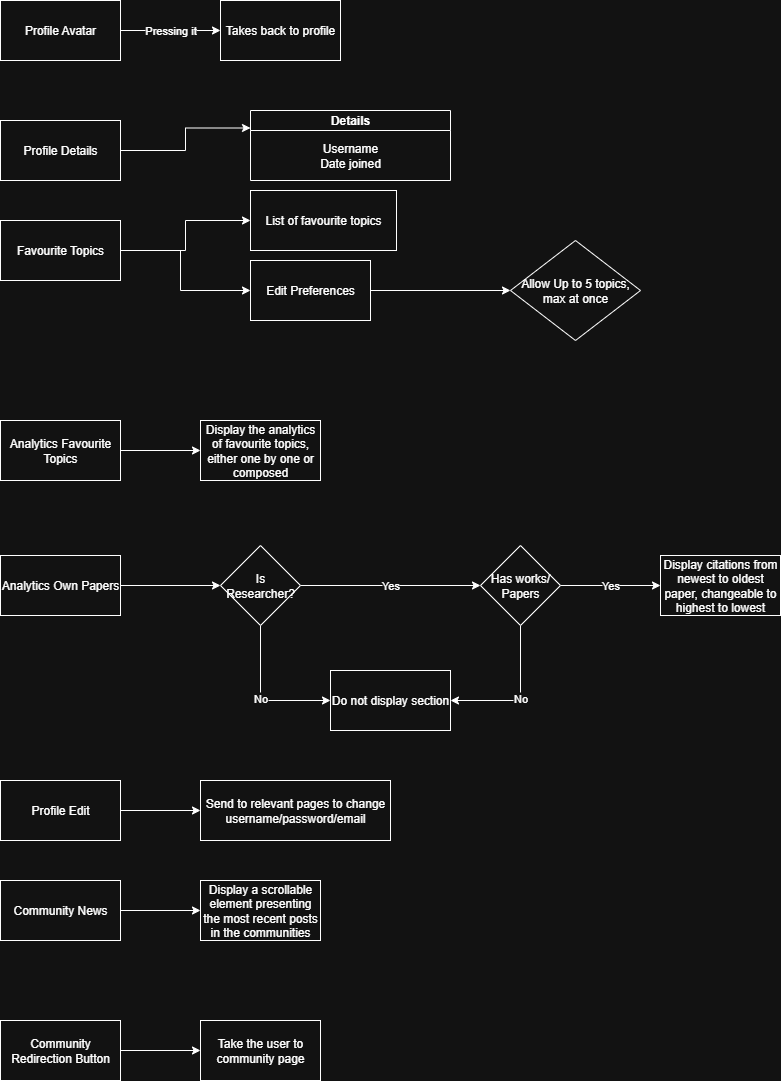

The diagram above was exported from draw.io. Its source (the exported page's mxGraphModel, read from the mxfile embedded in the PNG):
<mxGraphModel dx="1426" dy="761" grid="1" gridSize="10" guides="1" tooltips="1" connect="1" arrows="1" fold="1" page="1" pageScale="1" pageWidth="827" pageHeight="1169" math="0" shadow="0">
  <root>
    <mxCell id="0" />
    <mxCell id="1" parent="0" />
    <mxCell id="7yYmH7-SPS-ntHQrEg7N-11" value="Pressing it" style="edgeStyle=orthogonalEdgeStyle;rounded=0;orthogonalLoop=1;jettySize=auto;html=1;entryX=0;entryY=0.5;entryDx=0;entryDy=0;" edge="1" parent="1" source="7yYmH7-SPS-ntHQrEg7N-1" target="7yYmH7-SPS-ntHQrEg7N-10">
      <mxGeometry relative="1" as="geometry" />
    </mxCell>
    <mxCell id="7yYmH7-SPS-ntHQrEg7N-1" value="Profile Avatar" style="rounded=0;whiteSpace=wrap;html=1;" vertex="1" parent="1">
      <mxGeometry x="40" y="30" width="120" height="60" as="geometry" />
    </mxCell>
    <mxCell id="7yYmH7-SPS-ntHQrEg7N-12" style="edgeStyle=orthogonalEdgeStyle;rounded=0;orthogonalLoop=1;jettySize=auto;html=1;entryX=0;entryY=0.25;entryDx=0;entryDy=0;" edge="1" parent="1" source="7yYmH7-SPS-ntHQrEg7N-2" target="7yYmH7-SPS-ntHQrEg7N-9">
      <mxGeometry relative="1" as="geometry" />
    </mxCell>
    <mxCell id="7yYmH7-SPS-ntHQrEg7N-2" value="Profile Details" style="rounded=0;whiteSpace=wrap;html=1;" vertex="1" parent="1">
      <mxGeometry x="40" y="150" width="120" height="60" as="geometry" />
    </mxCell>
    <mxCell id="7yYmH7-SPS-ntHQrEg7N-20" value="" style="edgeStyle=orthogonalEdgeStyle;rounded=0;orthogonalLoop=1;jettySize=auto;html=1;" edge="1" parent="1" source="7yYmH7-SPS-ntHQrEg7N-3" target="7yYmH7-SPS-ntHQrEg7N-19">
      <mxGeometry relative="1" as="geometry" />
    </mxCell>
    <mxCell id="7yYmH7-SPS-ntHQrEg7N-21" style="edgeStyle=orthogonalEdgeStyle;rounded=0;orthogonalLoop=1;jettySize=auto;html=1;entryX=0;entryY=0.5;entryDx=0;entryDy=0;" edge="1" parent="1" source="7yYmH7-SPS-ntHQrEg7N-3" target="7yYmH7-SPS-ntHQrEg7N-22">
      <mxGeometry relative="1" as="geometry">
        <mxPoint x="310" y="350" as="targetPoint" />
        <Array as="points">
          <mxPoint x="220" y="280" />
          <mxPoint x="220" y="320" />
        </Array>
      </mxGeometry>
    </mxCell>
    <mxCell id="7yYmH7-SPS-ntHQrEg7N-3" value="Favourite Topics" style="rounded=0;whiteSpace=wrap;html=1;" vertex="1" parent="1">
      <mxGeometry x="40" y="250" width="120" height="60" as="geometry" />
    </mxCell>
    <mxCell id="7yYmH7-SPS-ntHQrEg7N-26" value="" style="edgeStyle=orthogonalEdgeStyle;rounded=0;orthogonalLoop=1;jettySize=auto;html=1;" edge="1" parent="1" source="7yYmH7-SPS-ntHQrEg7N-4" target="7yYmH7-SPS-ntHQrEg7N-25">
      <mxGeometry relative="1" as="geometry" />
    </mxCell>
    <mxCell id="7yYmH7-SPS-ntHQrEg7N-4" value="Analytics Favourite Topics" style="rounded=0;whiteSpace=wrap;html=1;" vertex="1" parent="1">
      <mxGeometry x="40" y="450" width="120" height="60" as="geometry" />
    </mxCell>
    <mxCell id="7yYmH7-SPS-ntHQrEg7N-28" value="" style="edgeStyle=orthogonalEdgeStyle;rounded=0;orthogonalLoop=1;jettySize=auto;html=1;" edge="1" parent="1" source="7yYmH7-SPS-ntHQrEg7N-5" target="7yYmH7-SPS-ntHQrEg7N-27">
      <mxGeometry relative="1" as="geometry" />
    </mxCell>
    <mxCell id="7yYmH7-SPS-ntHQrEg7N-5" value="Analytics Own Papers" style="rounded=0;whiteSpace=wrap;html=1;" vertex="1" parent="1">
      <mxGeometry x="40" y="585" width="120" height="60" as="geometry" />
    </mxCell>
    <mxCell id="7yYmH7-SPS-ntHQrEg7N-38" value="" style="edgeStyle=orthogonalEdgeStyle;rounded=0;orthogonalLoop=1;jettySize=auto;html=1;" edge="1" parent="1" source="7yYmH7-SPS-ntHQrEg7N-6" target="7yYmH7-SPS-ntHQrEg7N-37">
      <mxGeometry relative="1" as="geometry" />
    </mxCell>
    <mxCell id="7yYmH7-SPS-ntHQrEg7N-6" value="Profile Edit" style="rounded=0;whiteSpace=wrap;html=1;" vertex="1" parent="1">
      <mxGeometry x="40" y="810" width="120" height="60" as="geometry" />
    </mxCell>
    <mxCell id="7yYmH7-SPS-ntHQrEg7N-40" value="" style="edgeStyle=orthogonalEdgeStyle;rounded=0;orthogonalLoop=1;jettySize=auto;html=1;" edge="1" parent="1" source="7yYmH7-SPS-ntHQrEg7N-7" target="7yYmH7-SPS-ntHQrEg7N-39">
      <mxGeometry relative="1" as="geometry" />
    </mxCell>
    <mxCell id="7yYmH7-SPS-ntHQrEg7N-7" value="Community News" style="rounded=0;whiteSpace=wrap;html=1;" vertex="1" parent="1">
      <mxGeometry x="40" y="910" width="120" height="60" as="geometry" />
    </mxCell>
    <mxCell id="7yYmH7-SPS-ntHQrEg7N-42" value="" style="edgeStyle=orthogonalEdgeStyle;rounded=0;orthogonalLoop=1;jettySize=auto;html=1;" edge="1" parent="1" source="7yYmH7-SPS-ntHQrEg7N-8" target="7yYmH7-SPS-ntHQrEg7N-41">
      <mxGeometry relative="1" as="geometry" />
    </mxCell>
    <mxCell id="7yYmH7-SPS-ntHQrEg7N-8" value="Community Redirection Button" style="rounded=0;whiteSpace=wrap;html=1;" vertex="1" parent="1">
      <mxGeometry x="40" y="1050" width="120" height="60" as="geometry" />
    </mxCell>
    <mxCell id="7yYmH7-SPS-ntHQrEg7N-9" value="Details" style="swimlane;whiteSpace=wrap;html=1;startSize=20;" vertex="1" parent="1">
      <mxGeometry x="290" y="140" width="200" height="70" as="geometry" />
    </mxCell>
    <mxCell id="7yYmH7-SPS-ntHQrEg7N-17" value="Username&lt;div&gt;Date joined&lt;/div&gt;" style="text;html=1;align=center;verticalAlign=middle;whiteSpace=wrap;rounded=0;" vertex="1" parent="7yYmH7-SPS-ntHQrEg7N-9">
      <mxGeometry y="20" width="200" height="50" as="geometry" />
    </mxCell>
    <mxCell id="7yYmH7-SPS-ntHQrEg7N-18" style="edgeStyle=orthogonalEdgeStyle;rounded=0;orthogonalLoop=1;jettySize=auto;html=1;exitX=0.5;exitY=1;exitDx=0;exitDy=0;" edge="1" parent="7yYmH7-SPS-ntHQrEg7N-9" source="7yYmH7-SPS-ntHQrEg7N-17" target="7yYmH7-SPS-ntHQrEg7N-17">
      <mxGeometry relative="1" as="geometry" />
    </mxCell>
    <mxCell id="7yYmH7-SPS-ntHQrEg7N-10" value="Takes back to profile" style="rounded=0;whiteSpace=wrap;html=1;" vertex="1" parent="1">
      <mxGeometry x="260" y="30" width="120" height="60" as="geometry" />
    </mxCell>
    <mxCell id="7yYmH7-SPS-ntHQrEg7N-19" value="List of favourite topics" style="rounded=0;whiteSpace=wrap;html=1;" vertex="1" parent="1">
      <mxGeometry x="290" y="220" width="146" height="60" as="geometry" />
    </mxCell>
    <mxCell id="7yYmH7-SPS-ntHQrEg7N-24" value="" style="edgeStyle=orthogonalEdgeStyle;rounded=0;orthogonalLoop=1;jettySize=auto;html=1;" edge="1" parent="1" source="7yYmH7-SPS-ntHQrEg7N-22" target="7yYmH7-SPS-ntHQrEg7N-23">
      <mxGeometry relative="1" as="geometry" />
    </mxCell>
    <mxCell id="7yYmH7-SPS-ntHQrEg7N-22" value="Edit Preferences" style="rounded=0;whiteSpace=wrap;html=1;" vertex="1" parent="1">
      <mxGeometry x="290" y="290" width="120" height="60" as="geometry" />
    </mxCell>
    <mxCell id="7yYmH7-SPS-ntHQrEg7N-23" value="Allow Up to 5 topics, max at once" style="rhombus;whiteSpace=wrap;html=1;rounded=0;" vertex="1" parent="1">
      <mxGeometry x="550" y="270" width="130" height="100" as="geometry" />
    </mxCell>
    <mxCell id="7yYmH7-SPS-ntHQrEg7N-25" value="Display the analytics of favourite topics, either one by one or composed" style="whiteSpace=wrap;html=1;rounded=0;" vertex="1" parent="1">
      <mxGeometry x="240" y="450" width="120" height="60" as="geometry" />
    </mxCell>
    <mxCell id="7yYmH7-SPS-ntHQrEg7N-30" value="Yes" style="edgeStyle=orthogonalEdgeStyle;rounded=0;orthogonalLoop=1;jettySize=auto;html=1;entryX=0;entryY=0.5;entryDx=0;entryDy=0;" edge="1" parent="1" source="7yYmH7-SPS-ntHQrEg7N-27" target="7yYmH7-SPS-ntHQrEg7N-32">
      <mxGeometry relative="1" as="geometry">
        <mxPoint x="490" y="615" as="targetPoint" />
      </mxGeometry>
    </mxCell>
    <mxCell id="7yYmH7-SPS-ntHQrEg7N-35" value="No" style="edgeStyle=orthogonalEdgeStyle;rounded=0;orthogonalLoop=1;jettySize=auto;html=1;exitX=0.5;exitY=1;exitDx=0;exitDy=0;entryX=0;entryY=0.5;entryDx=0;entryDy=0;" edge="1" parent="1" source="7yYmH7-SPS-ntHQrEg7N-27" target="7yYmH7-SPS-ntHQrEg7N-34">
      <mxGeometry relative="1" as="geometry" />
    </mxCell>
    <mxCell id="7yYmH7-SPS-ntHQrEg7N-27" value="Is Researcher?" style="rhombus;whiteSpace=wrap;html=1;rounded=0;" vertex="1" parent="1">
      <mxGeometry x="260" y="575" width="80" height="80" as="geometry" />
    </mxCell>
    <mxCell id="7yYmH7-SPS-ntHQrEg7N-29" value="Display citations from newest to oldest paper, changeable to highest to lowest" style="whiteSpace=wrap;html=1;rounded=0;" vertex="1" parent="1">
      <mxGeometry x="700" y="585" width="120" height="60" as="geometry" />
    </mxCell>
    <mxCell id="7yYmH7-SPS-ntHQrEg7N-33" value="Yes" style="edgeStyle=orthogonalEdgeStyle;rounded=0;orthogonalLoop=1;jettySize=auto;html=1;entryX=0;entryY=0.5;entryDx=0;entryDy=0;" edge="1" parent="1" source="7yYmH7-SPS-ntHQrEg7N-32" target="7yYmH7-SPS-ntHQrEg7N-29">
      <mxGeometry relative="1" as="geometry" />
    </mxCell>
    <mxCell id="7yYmH7-SPS-ntHQrEg7N-36" value="No" style="edgeStyle=orthogonalEdgeStyle;rounded=0;orthogonalLoop=1;jettySize=auto;html=1;entryX=1;entryY=0.5;entryDx=0;entryDy=0;exitX=0.5;exitY=1;exitDx=0;exitDy=0;" edge="1" parent="1" source="7yYmH7-SPS-ntHQrEg7N-32" target="7yYmH7-SPS-ntHQrEg7N-34">
      <mxGeometry relative="1" as="geometry" />
    </mxCell>
    <mxCell id="7yYmH7-SPS-ntHQrEg7N-32" value="Has works/ Papers" style="rhombus;whiteSpace=wrap;html=1;" vertex="1" parent="1">
      <mxGeometry x="520" y="575" width="80" height="80" as="geometry" />
    </mxCell>
    <mxCell id="7yYmH7-SPS-ntHQrEg7N-34" value="Do not display section" style="whiteSpace=wrap;html=1;rounded=0;" vertex="1" parent="1">
      <mxGeometry x="370" y="700" width="120" height="60" as="geometry" />
    </mxCell>
    <mxCell id="7yYmH7-SPS-ntHQrEg7N-37" value="Send to relevant pages to change username/password/email" style="whiteSpace=wrap;html=1;rounded=0;" vertex="1" parent="1">
      <mxGeometry x="240" y="810" width="190" height="60" as="geometry" />
    </mxCell>
    <mxCell id="7yYmH7-SPS-ntHQrEg7N-39" value="Display a scrollable element presenting the most recent posts in the communities" style="whiteSpace=wrap;html=1;rounded=0;" vertex="1" parent="1">
      <mxGeometry x="240" y="910" width="120" height="60" as="geometry" />
    </mxCell>
    <mxCell id="7yYmH7-SPS-ntHQrEg7N-41" value="Take the user to community page" style="whiteSpace=wrap;html=1;rounded=0;" vertex="1" parent="1">
      <mxGeometry x="240" y="1050" width="120" height="60" as="geometry" />
    </mxCell>
  </root>
</mxGraphModel>